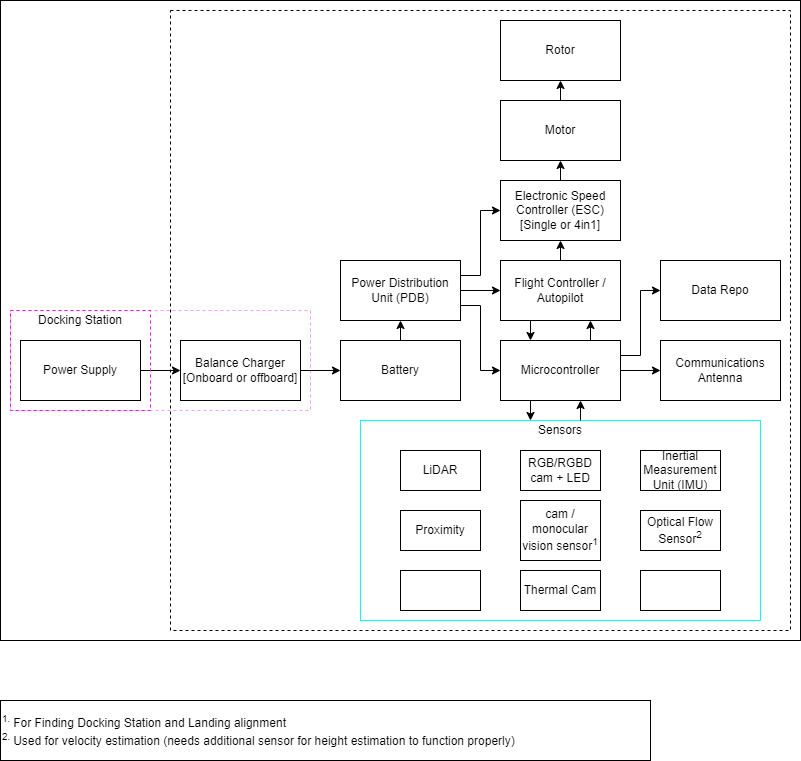

The diagram above was exported from draw.io. Its source (the exported page's mxGraphModel, read from the mxfile embedded in the PNG):
<mxGraphModel dx="1900" dy="1630" grid="1" gridSize="10" guides="1" tooltips="1" connect="1" arrows="1" fold="1" page="1" pageScale="1" pageWidth="850" pageHeight="1100" math="0" shadow="0">
  <root>
    <mxCell id="0" />
    <mxCell id="1" parent="0" />
    <mxCell id="3AWj6d48RfP5b5OfhYZV-1" value="" style="rounded=0;whiteSpace=wrap;html=1;" parent="1" vertex="1">
      <mxGeometry x="-140" y="-150" width="800" height="640" as="geometry" />
    </mxCell>
    <mxCell id="1eqWG8GUpEM0GUwsLf9s-1" value="" style="rounded=0;whiteSpace=wrap;html=1;fontStyle=1;fillColor=none;strokeColor=#000000;dashed=1;" parent="1" vertex="1">
      <mxGeometry x="30" y="-140" width="620" height="620" as="geometry" />
    </mxCell>
    <mxCell id="1eqWG8GUpEM0GUwsLf9s-2" value="" style="rounded=0;whiteSpace=wrap;html=1;fontStyle=1;fillColor=none;strokeColor=#00FFFF;" parent="1" vertex="1">
      <mxGeometry x="220" y="270" width="400" height="200" as="geometry" />
    </mxCell>
    <mxCell id="1eqWG8GUpEM0GUwsLf9s-3" style="edgeStyle=orthogonalEdgeStyle;rounded=0;orthogonalLoop=1;jettySize=auto;html=1;exitX=1;exitY=0.5;exitDx=0;exitDy=0;entryX=0;entryY=0.5;entryDx=0;entryDy=0;" parent="1" source="1eqWG8GUpEM0GUwsLf9s-6" target="1eqWG8GUpEM0GUwsLf9s-16" edge="1">
      <mxGeometry relative="1" as="geometry" />
    </mxCell>
    <mxCell id="1eqWG8GUpEM0GUwsLf9s-4" style="edgeStyle=orthogonalEdgeStyle;rounded=0;orthogonalLoop=1;jettySize=auto;html=1;exitX=0.75;exitY=0;exitDx=0;exitDy=0;entryX=0.75;entryY=1;entryDx=0;entryDy=0;" parent="1" source="1eqWG8GUpEM0GUwsLf9s-6" target="1eqWG8GUpEM0GUwsLf9s-19" edge="1">
      <mxGeometry relative="1" as="geometry" />
    </mxCell>
    <mxCell id="1eqWG8GUpEM0GUwsLf9s-5" style="edgeStyle=orthogonalEdgeStyle;rounded=0;orthogonalLoop=1;jettySize=auto;html=1;exitX=1;exitY=0.25;exitDx=0;exitDy=0;entryX=0;entryY=0.5;entryDx=0;entryDy=0;" parent="1" source="1eqWG8GUpEM0GUwsLf9s-6" target="1eqWG8GUpEM0GUwsLf9s-38" edge="1">
      <mxGeometry relative="1" as="geometry" />
    </mxCell>
    <mxCell id="1eqWG8GUpEM0GUwsLf9s-6" value="Microcontroller" style="rounded=0;whiteSpace=wrap;html=1;" parent="1" vertex="1">
      <mxGeometry x="360" y="190" width="120" height="60" as="geometry" />
    </mxCell>
    <mxCell id="1eqWG8GUpEM0GUwsLf9s-7" style="edgeStyle=orthogonalEdgeStyle;rounded=0;orthogonalLoop=1;jettySize=auto;html=1;exitX=1;exitY=0.25;exitDx=0;exitDy=0;entryX=0;entryY=0.5;entryDx=0;entryDy=0;" parent="1" source="1eqWG8GUpEM0GUwsLf9s-9" target="1eqWG8GUpEM0GUwsLf9s-21" edge="1">
      <mxGeometry relative="1" as="geometry" />
    </mxCell>
    <mxCell id="1eqWG8GUpEM0GUwsLf9s-8" style="edgeStyle=orthogonalEdgeStyle;rounded=0;orthogonalLoop=1;jettySize=auto;html=1;exitX=1;exitY=0.75;exitDx=0;exitDy=0;" parent="1" source="1eqWG8GUpEM0GUwsLf9s-9" edge="1">
      <mxGeometry relative="1" as="geometry">
        <mxPoint x="360" y="220" as="targetPoint" />
        <Array as="points">
          <mxPoint x="340" y="155" />
          <mxPoint x="340" y="220" />
        </Array>
      </mxGeometry>
    </mxCell>
    <mxCell id="1eqWG8GUpEM0GUwsLf9s-9" value="Power Distribution Unit (PDB)" style="rounded=0;whiteSpace=wrap;html=1;" parent="1" vertex="1">
      <mxGeometry x="200" y="110" width="120" height="60" as="geometry" />
    </mxCell>
    <mxCell id="1eqWG8GUpEM0GUwsLf9s-10" style="edgeStyle=orthogonalEdgeStyle;rounded=0;orthogonalLoop=1;jettySize=auto;html=1;exitX=0.5;exitY=0;exitDx=0;exitDy=0;entryX=0.5;entryY=1;entryDx=0;entryDy=0;" parent="1" source="1eqWG8GUpEM0GUwsLf9s-11" target="1eqWG8GUpEM0GUwsLf9s-9" edge="1">
      <mxGeometry relative="1" as="geometry" />
    </mxCell>
    <mxCell id="1eqWG8GUpEM0GUwsLf9s-11" value="Battery" style="rounded=0;whiteSpace=wrap;html=1;" parent="1" vertex="1">
      <mxGeometry x="200" y="190" width="120" height="60" as="geometry" />
    </mxCell>
    <mxCell id="1eqWG8GUpEM0GUwsLf9s-12" style="edgeStyle=orthogonalEdgeStyle;rounded=0;orthogonalLoop=1;jettySize=auto;html=1;exitX=1;exitY=0.5;exitDx=0;exitDy=0;entryX=0;entryY=0.5;entryDx=0;entryDy=0;" parent="1" source="1eqWG8GUpEM0GUwsLf9s-13" target="1eqWG8GUpEM0GUwsLf9s-11" edge="1">
      <mxGeometry relative="1" as="geometry" />
    </mxCell>
    <mxCell id="1eqWG8GUpEM0GUwsLf9s-13" value="Balance Charger&lt;br&gt;[Onboard or offboard]" style="rounded=0;whiteSpace=wrap;html=1;" parent="1" vertex="1">
      <mxGeometry x="40" y="190" width="120" height="60" as="geometry" />
    </mxCell>
    <mxCell id="1eqWG8GUpEM0GUwsLf9s-14" style="edgeStyle=orthogonalEdgeStyle;rounded=0;orthogonalLoop=1;jettySize=auto;html=1;exitX=1;exitY=0.5;exitDx=0;exitDy=0;entryX=0;entryY=0.5;entryDx=0;entryDy=0;" parent="1" source="1eqWG8GUpEM0GUwsLf9s-15" target="1eqWG8GUpEM0GUwsLf9s-13" edge="1">
      <mxGeometry relative="1" as="geometry" />
    </mxCell>
    <mxCell id="1eqWG8GUpEM0GUwsLf9s-15" value="Power Supply" style="rounded=0;whiteSpace=wrap;html=1;" parent="1" vertex="1">
      <mxGeometry x="-120" y="190" width="120" height="60" as="geometry" />
    </mxCell>
    <mxCell id="1eqWG8GUpEM0GUwsLf9s-16" value="Communications Antenna" style="rounded=0;whiteSpace=wrap;html=1;" parent="1" vertex="1">
      <mxGeometry x="520" y="190" width="120" height="60" as="geometry" />
    </mxCell>
    <mxCell id="1eqWG8GUpEM0GUwsLf9s-17" style="edgeStyle=orthogonalEdgeStyle;rounded=0;orthogonalLoop=1;jettySize=auto;html=1;exitX=0.25;exitY=1;exitDx=0;exitDy=0;entryX=0.25;entryY=0;entryDx=0;entryDy=0;" parent="1" source="1eqWG8GUpEM0GUwsLf9s-19" target="1eqWG8GUpEM0GUwsLf9s-6" edge="1">
      <mxGeometry relative="1" as="geometry" />
    </mxCell>
    <mxCell id="1eqWG8GUpEM0GUwsLf9s-18" style="edgeStyle=orthogonalEdgeStyle;rounded=0;orthogonalLoop=1;jettySize=auto;html=1;exitX=0.5;exitY=0;exitDx=0;exitDy=0;entryX=0.5;entryY=1;entryDx=0;entryDy=0;" parent="1" source="1eqWG8GUpEM0GUwsLf9s-19" target="1eqWG8GUpEM0GUwsLf9s-21" edge="1">
      <mxGeometry relative="1" as="geometry" />
    </mxCell>
    <mxCell id="1eqWG8GUpEM0GUwsLf9s-19" value="Flight Controller / Autopilot" style="rounded=0;whiteSpace=wrap;html=1;" parent="1" vertex="1">
      <mxGeometry x="360" y="110" width="120" height="60" as="geometry" />
    </mxCell>
    <mxCell id="1eqWG8GUpEM0GUwsLf9s-20" style="edgeStyle=orthogonalEdgeStyle;rounded=0;orthogonalLoop=1;jettySize=auto;html=1;exitX=0.5;exitY=0;exitDx=0;exitDy=0;entryX=0.5;entryY=1;entryDx=0;entryDy=0;" parent="1" source="1eqWG8GUpEM0GUwsLf9s-21" target="1eqWG8GUpEM0GUwsLf9s-23" edge="1">
      <mxGeometry relative="1" as="geometry" />
    </mxCell>
    <mxCell id="1eqWG8GUpEM0GUwsLf9s-21" value="Electronic Speed Controller (ESC)&lt;br&gt;[Single or 4in1]" style="rounded=0;whiteSpace=wrap;html=1;" parent="1" vertex="1">
      <mxGeometry x="360" y="30" width="120" height="60" as="geometry" />
    </mxCell>
    <mxCell id="1eqWG8GUpEM0GUwsLf9s-22" style="edgeStyle=orthogonalEdgeStyle;rounded=0;orthogonalLoop=1;jettySize=auto;html=1;exitX=0.5;exitY=0;exitDx=0;exitDy=0;entryX=0.5;entryY=1;entryDx=0;entryDy=0;" parent="1" source="1eqWG8GUpEM0GUwsLf9s-23" target="1eqWG8GUpEM0GUwsLf9s-24" edge="1">
      <mxGeometry relative="1" as="geometry" />
    </mxCell>
    <mxCell id="1eqWG8GUpEM0GUwsLf9s-23" value="Motor" style="rounded=0;whiteSpace=wrap;html=1;" parent="1" vertex="1">
      <mxGeometry x="360" y="-50" width="120" height="60" as="geometry" />
    </mxCell>
    <mxCell id="1eqWG8GUpEM0GUwsLf9s-24" value="Rotor" style="rounded=0;whiteSpace=wrap;html=1;" parent="1" vertex="1">
      <mxGeometry x="360" y="-130" width="120" height="60" as="geometry" />
    </mxCell>
    <mxCell id="1eqWG8GUpEM0GUwsLf9s-25" value="Sensors" style="rounded=0;whiteSpace=wrap;html=1;opacity=0;fontSize=12;" parent="1" vertex="1">
      <mxGeometry x="360" y="250" width="120" height="60" as="geometry" />
    </mxCell>
    <mxCell id="1eqWG8GUpEM0GUwsLf9s-26" value="LiDAR" style="rounded=0;whiteSpace=wrap;html=1;" parent="1" vertex="1">
      <mxGeometry x="260" y="300" width="80" height="40" as="geometry" />
    </mxCell>
    <mxCell id="1eqWG8GUpEM0GUwsLf9s-27" value="RGB/RGBD cam + LED" style="rounded=0;whiteSpace=wrap;html=1;" parent="1" vertex="1">
      <mxGeometry x="380" y="300" width="80" height="40" as="geometry" />
    </mxCell>
    <mxCell id="1eqWG8GUpEM0GUwsLf9s-28" value="Inertial Measurement Unit (IMU)" style="rounded=0;whiteSpace=wrap;html=1;" parent="1" vertex="1">
      <mxGeometry x="500" y="300" width="80" height="40" as="geometry" />
    </mxCell>
    <mxCell id="1eqWG8GUpEM0GUwsLf9s-29" value="Proximity" style="rounded=0;whiteSpace=wrap;html=1;" parent="1" vertex="1">
      <mxGeometry x="260" y="360" width="80" height="40" as="geometry" />
    </mxCell>
    <mxCell id="1eqWG8GUpEM0GUwsLf9s-30" value="cam / monocular vision sensor&lt;sup&gt;1&lt;/sup&gt;" style="rounded=0;whiteSpace=wrap;html=1;" parent="1" vertex="1">
      <mxGeometry x="380" y="350" width="80" height="60" as="geometry" />
    </mxCell>
    <mxCell id="1eqWG8GUpEM0GUwsLf9s-31" value="Optical Flow Sensor&lt;sup&gt;2&lt;/sup&gt;" style="rounded=0;whiteSpace=wrap;html=1;" parent="1" vertex="1">
      <mxGeometry x="500" y="360" width="80" height="40" as="geometry" />
    </mxCell>
    <mxCell id="1eqWG8GUpEM0GUwsLf9s-32" style="edgeStyle=orthogonalEdgeStyle;rounded=0;orthogonalLoop=1;jettySize=auto;html=1;exitX=0.25;exitY=1;exitDx=0;exitDy=0;" parent="1" source="1eqWG8GUpEM0GUwsLf9s-6" edge="1">
      <mxGeometry relative="1" as="geometry">
        <mxPoint x="390" y="270" as="targetPoint" />
      </mxGeometry>
    </mxCell>
    <mxCell id="1eqWG8GUpEM0GUwsLf9s-33" style="edgeStyle=orthogonalEdgeStyle;rounded=0;orthogonalLoop=1;jettySize=auto;html=1;exitX=0.55;exitY=0;exitDx=0;exitDy=0;exitPerimeter=0;entryX=0.667;entryY=1;entryDx=0;entryDy=0;entryPerimeter=0;" parent="1" source="1eqWG8GUpEM0GUwsLf9s-2" target="1eqWG8GUpEM0GUwsLf9s-6" edge="1">
      <mxGeometry relative="1" as="geometry">
        <mxPoint x="430" y="260" as="sourcePoint" />
        <mxPoint x="439" y="250" as="targetPoint" />
      </mxGeometry>
    </mxCell>
    <mxCell id="1eqWG8GUpEM0GUwsLf9s-34" style="edgeStyle=orthogonalEdgeStyle;rounded=0;orthogonalLoop=1;jettySize=auto;html=1;exitX=1;exitY=0.5;exitDx=0;exitDy=0;entryX=0;entryY=0.5;entryDx=0;entryDy=0;" parent="1" source="1eqWG8GUpEM0GUwsLf9s-9" target="1eqWG8GUpEM0GUwsLf9s-19" edge="1">
      <mxGeometry relative="1" as="geometry" />
    </mxCell>
    <mxCell id="1eqWG8GUpEM0GUwsLf9s-35" value="" style="rounded=0;whiteSpace=wrap;html=1;fontStyle=1;fillColor=none;strokeColor=#FF00FF;dashed=1;" parent="1" vertex="1">
      <mxGeometry x="-130" y="160" width="140" height="100" as="geometry" />
    </mxCell>
    <mxCell id="1eqWG8GUpEM0GUwsLf9s-36" value="Docking Station" style="rounded=0;whiteSpace=wrap;html=1;opacity=0;fontSize=12;" parent="1" vertex="1">
      <mxGeometry x="-120" y="140" width="120" height="60" as="geometry" />
    </mxCell>
    <mxCell id="1eqWG8GUpEM0GUwsLf9s-37" value="" style="rounded=0;whiteSpace=wrap;html=1;fontStyle=1;fillColor=none;strokeColor=#FF00FF;dashed=1;opacity=40;" parent="1" vertex="1">
      <mxGeometry x="-130" y="160" width="300" height="100" as="geometry" />
    </mxCell>
    <mxCell id="1eqWG8GUpEM0GUwsLf9s-38" value="Data Repo" style="rounded=0;whiteSpace=wrap;html=1;" parent="1" vertex="1">
      <mxGeometry x="520" y="110" width="120" height="60" as="geometry" />
    </mxCell>
    <mxCell id="UHR9WvQjNo4jJQMVQ8ai-4" value="&lt;sup&gt;1.&amp;nbsp;&lt;/sup&gt;For Finding Docking Station and Landing alignment&lt;br&gt;&lt;sup&gt;2. &lt;/sup&gt;Used for velocity estimation (needs additional sensor for height estimation to function properly)" style="rounded=0;whiteSpace=wrap;html=1;align=left;" parent="1" vertex="1">
      <mxGeometry x="-140" y="550" width="650" height="60" as="geometry" />
    </mxCell>
    <mxCell id="EZYO5VrpmH_h9eQKMHKH-1" value="" style="rounded=0;whiteSpace=wrap;html=1;" vertex="1" parent="1">
      <mxGeometry x="260" y="420" width="80" height="40" as="geometry" />
    </mxCell>
    <mxCell id="EZYO5VrpmH_h9eQKMHKH-2" value="Thermal Cam" style="rounded=0;whiteSpace=wrap;html=1;" vertex="1" parent="1">
      <mxGeometry x="380" y="420" width="80" height="40" as="geometry" />
    </mxCell>
    <mxCell id="EZYO5VrpmH_h9eQKMHKH-3" value="" style="rounded=0;whiteSpace=wrap;html=1;" vertex="1" parent="1">
      <mxGeometry x="500" y="420" width="80" height="40" as="geometry" />
    </mxCell>
  </root>
</mxGraphModel>